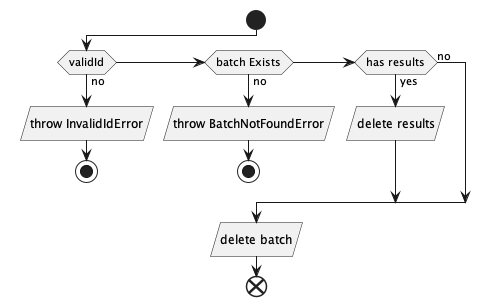

The diagram above was rendered by PlantUML. Its source (embedded in the PNG):
@startuml

start
if (validId) then (no)
  :throw InvalidIdError/
  stop
elseif (batch Exists) then (no)
  :throw BatchNotFoundError/
  stop
elseif (has results) then (yes)
  :delete results/
else (no)  
endif
    :delete batch/
end
@enduml